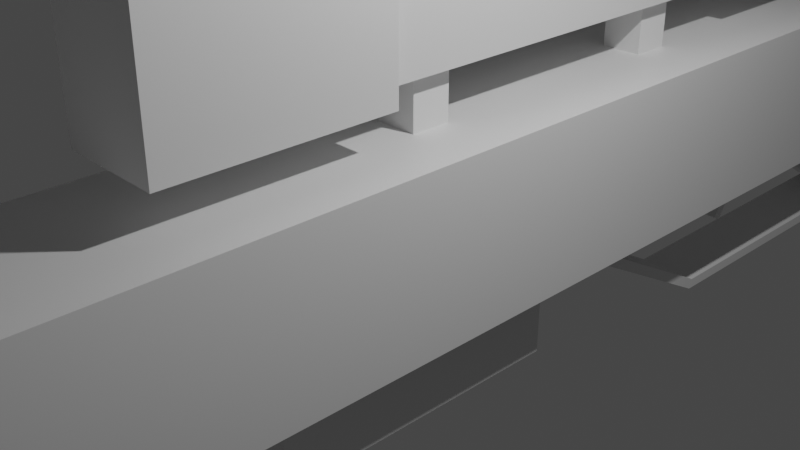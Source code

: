 # Source: sniper.blend  (saved by Blender 3.6.11; exported with 4.5.12 LTS)
import bpy
from mathutils import Matrix  # noqa: F401  (used for matrix-valued properties, if any)

bpy.ops.wm.read_factory_settings(use_empty=True)
scene = bpy.context.scene
scene.name = 'Scene'

# ---- collections
col_collection = bpy.data.collections.new('Collection'); scene.collection.children.link(col_collection)

# ---- materials (node trees are filled in below, after node groups)
mat_material = bpy.data.materials.new('Material')
mat_material.alpha_threshold = 0.0
mat_material.use_transparent_shadow = False
mat_material.roughness = 0.5
mat_material.line_color = (0.0, 0.0, 0.0, 1.0)

# ---- node groups
ng_auto_smooth = bpy.data.node_groups.new('Auto Smooth', 'GeometryNodeTree')
_s = ng_auto_smooth.interface.new_socket(name='Geometry', in_out='OUTPUT', socket_type='NodeSocketGeometry')
_s = ng_auto_smooth.interface.new_socket(name='Geometry', in_out='INPUT', socket_type='NodeSocketGeometry')
_s = ng_auto_smooth.interface.new_socket(name='Angle', in_out='INPUT', socket_type='NodeSocketFloat')
_s.subtype = 'ANGLE'
_s.min_value = 0.0
_s.max_value = 3.142
ng_auto_smooth.is_modifier = True
_N = ng_auto_smooth.nodes; _L = ng_auto_smooth.links
n0 = _N.new('NodeGroupOutput'); n0.name = 'Group Output'; n0.location = (480, -100)
n1 = _N.new('NodeGroupInput'); n1.name = 'Group Input'; n1.location = (-420, -300)
n2 = _N.new('NodeGroupInput'); n2.name = 'Group Input.001'; n2.location = (-60, -100)
n3 = _N.new('GeometryNodeSetShadeSmooth'); n3.name = 'Set Shade Smooth'; n3.location = (120, -100)
n3.domain = 'EDGE'
n4 = _N.new('GeometryNodeSetShadeSmooth'); n4.name = 'Set Shade Smooth.001'; n4.location = (300, -100)
n5 = _N.new('GeometryNodeInputMeshEdgeAngle'); n5.name = 'Edge Angle'; n5.location = (-420, -220)
n6 = _N.new('GeometryNodeInputEdgeSmooth'); n6.name = 'Is Edge Smooth'; n6.location = (-60, -160)
n7 = _N.new('GeometryNodeInputShadeSmooth'); n7.name = 'Is Face Smooth'; n7.location = (-240, -340)
n8 = _N.new('FunctionNodeBooleanMath'); n8.name = 'Boolean Math'; n8.location = (-60, -220)
n9 = _N.new('FunctionNodeCompare'); n9.name = 'Compare'; n9.location = (-240, -180)
n9.operation = 'LESS_EQUAL'
_L.new(n5.outputs[0], n9.inputs[0])
_L.new(n4.outputs[0], n0.inputs[0])
_L.new(n1.outputs[1], n9.inputs[1])
_L.new(n9.outputs[0], n8.inputs[0])
_L.new(n7.outputs[0], n8.inputs[1])
_L.new(n2.outputs[0], n3.inputs[0])
_L.new(n6.outputs[0], n3.inputs[1])
_L.new(n3.outputs[0], n4.inputs[0])
_L.new(n8.outputs[0], n3.inputs[2])
n0.is_active_output = True

# ---- material node trees
mat_material.use_nodes = True; mat_material.node_tree.nodes.clear()
_N = mat_material.node_tree.nodes; _L = mat_material.node_tree.links
n0 = _N.new('ShaderNodeOutputMaterial'); n0.name = 'Material Output'; n0.location = (300, 300)
n1 = _N.new('ShaderNodeBsdfPrincipled'); n1.name = 'Principled BSDF'; n1.location = (10, 300)
n1.distribution = 'GGX'
n1.subsurface_method = 'RANDOM_WALK_SKIN'
n1.inputs[3].default_value = 1.45
n1.inputs[27].default_value = (0.0, 0.0, 0.0, 1.0)
n1.inputs[28].default_value = 1.0
_L.new(n1.outputs[0], n0.inputs[0])
n0.is_active_output = True

# ---- world
world_world = bpy.data.worlds.new('World'); scene.world = world_world
world_world.use_nodes = True; world_world.node_tree.nodes.clear()
_N = world_world.node_tree.nodes; _L = world_world.node_tree.links
n0 = _N.new('ShaderNodeOutputWorld'); n0.name = 'World Output'; n0.location = (300, 300)
n1 = _N.new('ShaderNodeBackground'); n1.name = 'Background'; n1.location = (10, 300)
n1.inputs[0].default_value = (0.05088, 0.05088, 0.05088, 1.0)
_L.new(n1.outputs[0], n0.inputs[0])
n0.is_active_output = True
world_world.color = (0.05088, 0.05088, 0.05088)
world_world.use_sun_shadow = False
world_world.sun_shadow_jitter_overblur = 0.0

# ---- cameras
cam_camera = bpy.data.cameras.new('Camera')
cam_camera.clip_end = 100.0
cam_camera.ortho_scale = 7.314

# ---- lights
light_light = bpy.data.lights.new('Light', 'POINT')
light_light.transmission_factor = 0.0
light_light.energy = 1000.0
light_light.shadow_soft_size = 0.1
light_light.shadow_maximum_resolution = 0.006
light_light.use_absolute_resolution = True

# ---- meshes
me_cube = bpy.data.meshes.new('Cube')
me_cube.from_pydata([(1.0, 1.0, 1.0), (1.0, 1.0, -1.0), (1.0, -1.0, 1.0), (1.0, -1.0, -1.0), (-1.0, 1.0, 1.0), (-1.0, 1.0, -1.0), (-1.0, -1.0, 1.0), (-1.0, -1.0, -1.0)], [], [(0, 4, 6, 2), (3, 2, 6, 7), (7, 6, 4, 5), (5, 1, 3, 7), (1, 0, 2, 3), (5, 4, 0, 1)])
me_cube.polygons.foreach_set('use_smooth', [True] * 6)
_uv = me_cube.uv_layers.new(name='UVMap')
_uv.uv.foreach_set('vector', [0.625, 0.5, 0.875, 0.5, 0.875, 0.75, 0.625, 0.75, 0.375, 0.75, 0.625, 0.75, 0.625, 1.0, 0.375, 1.0, 0.375, 0.0, 0.625, 0.0, 0.625, 0.25, 0.375, 0.25, 0.125, 0.5, 0.375, 0.5, 0.375, 0.75, 0.125, 0.75, 0.375, 0.5, 0.625, 0.5, 0.625, 0.75, 0.375, 0.75, 0.375, 0.25, 0.625, 0.25, 0.625, 0.5, 0.375, 0.5])
me_cube.materials.append(mat_material)
me_cube.use_mirror_vertex_groups = False
me_cube.update()
me_cube_001 = bpy.data.meshes.new('Cube.001')
me_cube_001.from_pydata([(-0.9997, -0.9992, -1.042), (-0.9997, -0.9992, 1.042), (-0.9997, 0.9992, -1.042), (-0.9997, 0.9992, 1.042), (0.9997, -0.9992, -1.042), (0.9997, -0.9992, 1.042), (0.9997, 0.9992, -1.042), (0.9997, 0.9992, 1.042)], [], [(0, 1, 3, 2), (2, 3, 7, 6), (6, 7, 5, 4), (4, 5, 1, 0), (2, 6, 4, 0), (7, 3, 1, 5)])
_uv = me_cube_001.uv_layers.new(name='UVMap')
_uv.uv.foreach_set('vector', [0.375, 0.0, 0.625, 0.0, 0.625, 0.25, 0.375, 0.25, 0.375, 0.25, 0.625, 0.25, 0.625, 0.5, 0.375, 0.5, 0.375, 0.5, 0.625, 0.5, 0.625, 0.75, 0.375, 0.75, 0.375, 0.75, 0.625, 0.75, 0.625, 1.0, 0.375, 1.0, 0.125, 0.5, 0.375, 0.5, 0.375, 0.75, 0.125, 0.75, 0.625, 0.5, 0.875, 0.5, 0.875, 0.75, 0.625, 0.75])
me_cube_001.update()
me_cube_002 = bpy.data.meshes.new('Cube.002')
me_cube_002.from_pydata([(-0.4987, -0.4973, -0.5829), (-0.4987, -0.4973, 0.5829), (-0.4987, 0.4973, -0.5829), (-0.4987, 0.4973, 0.5829), (0.4987, -0.4973, -0.5829), (0.4987, -0.4973, 0.5829), (0.4987, 0.4973, -0.5829), (0.4987, 0.4973, 0.5829)], [], [(0, 1, 3, 2), (2, 3, 7, 6), (6, 7, 5, 4), (4, 5, 1, 0), (2, 6, 4, 0), (7, 3, 1, 5)])
_uv = me_cube_002.uv_layers.new(name='UVMap')
_uv.uv.foreach_set('vector', [0.375, 0.0, 0.625, 0.0, 0.625, 0.25, 0.375, 0.25, 0.375, 0.25, 0.625, 0.25, 0.625, 0.5, 0.375, 0.5, 0.375, 0.5, 0.625, 0.5, 0.625, 0.75, 0.375, 0.75, 0.375, 0.75, 0.625, 0.75, 0.625, 1.0, 0.375, 1.0, 0.125, 0.5, 0.375, 0.5, 0.375, 0.75, 0.125, 0.75, 0.625, 0.5, 0.875, 0.5, 0.875, 0.75, 0.625, 0.75])
me_cube_002.update()
me_cube_003 = bpy.data.meshes.new('Cube.003')
me_cube_003.from_pydata([(-0.2466, -0.2367, -0.7995), (-0.2466, -0.2367, 0.7995), (-0.2466, 0.2367, -0.7995), (-0.2466, 0.2367, 0.7995), (0.2466, -0.2367, -0.7995), (0.2466, -0.2367, 0.7995), (0.2466, 0.2367, -0.7995), (0.2466, 0.2367, 0.7995)], [], [(0, 1, 3, 2), (2, 3, 7, 6), (6, 7, 5, 4), (4, 5, 1, 0), (2, 6, 4, 0), (7, 3, 1, 5)])
_uv = me_cube_003.uv_layers.new(name='UVMap')
_uv.uv.foreach_set('vector', [0.375, 0.0, 0.625, 0.0, 0.625, 0.25, 0.375, 0.25, 0.375, 0.25, 0.625, 0.25, 0.625, 0.5, 0.375, 0.5, 0.375, 0.5, 0.625, 0.5, 0.625, 0.75, 0.375, 0.75, 0.375, 0.75, 0.625, 0.75, 0.625, 1.0, 0.375, 1.0, 0.125, 0.5, 0.375, 0.5, 0.375, 0.75, 0.125, 0.75, 0.625, 0.5, 0.875, 0.5, 0.875, 0.75, 0.625, 0.75])
me_cube_003.update()
me_cube_004 = bpy.data.meshes.new('Cube.004')
me_cube_004.from_pydata([(-0.2466, -0.2367, -0.7995), (-0.2466, -0.2367, 0.7995), (-0.2466, 0.2367, -0.7995), (-0.2466, 0.2367, 0.7995), (0.2466, -0.2367, -0.7995), (0.2466, -0.2367, 0.7995), (0.2466, 0.2367, -0.7995), (0.2466, 0.2367, 0.7995)], [], [(0, 1, 3, 2), (2, 3, 7, 6), (6, 7, 5, 4), (4, 5, 1, 0), (2, 6, 4, 0), (7, 3, 1, 5)])
_uv = me_cube_004.uv_layers.new(name='UVMap')
_uv.uv.foreach_set('vector', [0.375, 0.0, 0.625, 0.0, 0.625, 0.25, 0.375, 0.25, 0.375, 0.25, 0.625, 0.25, 0.625, 0.5, 0.375, 0.5, 0.375, 0.5, 0.625, 0.5, 0.625, 0.75, 0.375, 0.75, 0.375, 0.75, 0.625, 0.75, 0.625, 1.0, 0.375, 1.0, 0.125, 0.5, 0.375, 0.5, 0.375, 0.75, 0.125, 0.75, 0.625, 0.5, 0.875, 0.5, 0.875, 0.75, 0.625, 0.75])
me_cube_004.update()
me_cube_005 = bpy.data.meshes.new('Cube.005')
me_cube_005.from_pydata([(-0.7172, -6.484, -0.8316), (-0.7172, -6.484, 0.8316), (-0.7172, 6.484, -0.8316), (-0.7172, 6.484, 0.8316), (0.7172, -6.484, -0.8316), (0.7172, -6.484, 0.8316), (0.7172, 6.484, -0.8316), (0.7172, 6.484, 0.8316)], [], [(0, 1, 3, 2), (2, 3, 7, 6), (6, 7, 5, 4), (4, 5, 1, 0), (2, 6, 4, 0), (7, 3, 1, 5)])
_uv = me_cube_005.uv_layers.new(name='UVMap')
_uv.uv.foreach_set('vector', [0.375, 0.0, 0.625, 0.0, 0.625, 0.25, 0.375, 0.25, 0.375, 0.25, 0.625, 0.25, 0.625, 0.5, 0.375, 0.5, 0.375, 0.5, 0.625, 0.5, 0.625, 0.75, 0.375, 0.75, 0.375, 0.75, 0.625, 0.75, 0.625, 1.0, 0.375, 1.0, 0.125, 0.5, 0.375, 0.5, 0.375, 0.75, 0.125, 0.75, 0.625, 0.5, 0.875, 0.5, 0.875, 0.75, 0.625, 0.75])
me_cube_005.update()
me_cube_006 = bpy.data.meshes.new('Cube.006')
me_cube_006.from_pydata([(-0.435, -0.3553, -0.7016), (-0.435, -0.3553, 0.7016), (-0.435, 0.3553, -0.7016), (-0.435, 0.3553, 0.7016), (0.435, -0.3553, -0.7016), (0.435, -0.3553, 0.7016), (0.435, 0.3553, -0.7016), (0.435, 0.3553, 0.7016)], [], [(0, 1, 3, 2), (2, 3, 7, 6), (6, 7, 5, 4), (4, 5, 1, 0), (2, 6, 4, 0), (7, 3, 1, 5)])
_uv = me_cube_006.uv_layers.new(name='UVMap')
_uv.uv.foreach_set('vector', [0.375, 0.0, 0.625, 0.0, 0.625, 0.25, 0.375, 0.25, 0.375, 0.25, 0.625, 0.25, 0.625, 0.5, 0.375, 0.5, 0.375, 0.5, 0.625, 0.5, 0.625, 0.75, 0.375, 0.75, 0.375, 0.75, 0.625, 0.75, 0.625, 1.0, 0.375, 1.0, 0.125, 0.5, 0.375, 0.5, 0.375, 0.75, 0.125, 0.75, 0.625, 0.5, 0.875, 0.5, 0.875, 0.75, 0.625, 0.75])
me_cube_006.update()
me_cube_007 = bpy.data.meshes.new('Cube.007')
me_cube_007.from_pydata([(-0.5029, -0.4039, -1.278), (-0.5029, -0.4039, 1.278), (-0.5029, 0.4039, -1.278), (-0.5029, 0.4039, 1.278), (0.5029, -0.4039, -1.278), (0.5029, -0.4039, 1.278), (0.5029, 0.4039, -1.278), (0.5029, 0.4039, 1.278)], [], [(0, 1, 3, 2), (2, 3, 7, 6), (6, 7, 5, 4), (4, 5, 1, 0), (2, 6, 4, 0), (7, 3, 1, 5)])
_uv = me_cube_007.uv_layers.new(name='UVMap')
_uv.uv.foreach_set('vector', [0.375, 0.0, 0.625, 0.0, 0.625, 0.25, 0.375, 0.25, 0.375, 0.25, 0.625, 0.25, 0.625, 0.5, 0.375, 0.5, 0.375, 0.5, 0.625, 0.5, 0.625, 0.75, 0.375, 0.75, 0.375, 0.75, 0.625, 0.75, 0.625, 1.0, 0.375, 1.0, 0.125, 0.5, 0.375, 0.5, 0.375, 0.75, 0.125, 0.75, 0.625, 0.5, 0.875, 0.5, 0.875, 0.75, 0.625, 0.75])
me_cube_007.update()
me_cube_008 = bpy.data.meshes.new('Cube.008')
me_cube_008.from_pydata([(-0.9929, -0.9997, -2.234), (-0.9929, -0.9997, 2.234), (-0.9929, 0.9997, -2.234), (-0.9929, 0.9997, 2.234), (0.9929, -0.9997, 2.234), (0.9929, 0.9997, 2.234), (0.6653, 0.9997, -2.234), (0.6819, -0.9997, -2.234), (0.9929, 0.9997, -1.701), (0.9929, -0.9997, -1.711)], [], [(0, 1, 3, 2), (2, 3, 5, 8, 6), (2, 6, 7, 0), (5, 3, 1, 4), (7, 9, 4, 1, 0), (9, 8, 5, 4)])
_uv = me_cube_008.uv_layers.new(name='UVMap')
_uv.uv.foreach_set('vector', [0.375, 0.0, 0.625, 0.0, 0.625, 0.25, 0.375, 0.25, 0.375, 0.25, 0.625, 0.25, 0.625, 0.5, 0.4048, 0.5, 0.375, 0.4587, 0.125, 0.5, 0.3337, 0.5, 0.3358, 0.75, 0.125, 0.75, 0.625, 0.5, 0.875, 0.5, 0.875, 0.75, 0.625, 0.75, 0.375, 0.7892, 0.4043, 0.75, 0.625, 0.75, 0.625, 1.0, 0.375, 1.0, 0.4043, 0.75, 0.4048, 0.5, 0.625, 0.5, 0.625, 0.75])
me_cube_008.update()
me_cube_009 = bpy.data.meshes.new('Cube.009')
me_cube_009.from_pydata([(-0.5704, -0.6943, -0.2308), (-0.5704, -0.6943, 0.2308), (-0.5704, 0.6943, -0.2308), (-0.5704, 0.6943, 0.2308), (0.5704, -0.6943, -0.2308), (0.5704, -0.6943, 0.2308), (0.5704, 0.6943, -0.2308), (0.5704, 0.6943, 0.2308)], [], [(0, 1, 3, 2), (2, 3, 7, 6), (6, 7, 5, 4), (4, 5, 1, 0), (2, 6, 4, 0), (7, 3, 1, 5)])
_uv = me_cube_009.uv_layers.new(name='UVMap')
_uv.uv.foreach_set('vector', [0.375, 0.0, 0.625, 0.0, 0.625, 0.25, 0.375, 0.25, 0.375, 0.25, 0.625, 0.25, 0.625, 0.5, 0.375, 0.5, 0.375, 0.5, 0.625, 0.5, 0.625, 0.75, 0.375, 0.75, 0.375, 0.75, 0.625, 0.75, 0.625, 1.0, 0.375, 1.0, 0.125, 0.5, 0.375, 0.5, 0.375, 0.75, 0.125, 0.75, 0.625, 0.5, 0.875, 0.5, 0.875, 0.75, 0.625, 0.75])
me_cube_009.update()
me_cube_010 = bpy.data.meshes.new('Cube.010')
me_cube_010.from_pydata([(-0.6936, -0.7482, -0.9866), (-0.6936, -0.7482, 0.9866), (-0.6936, 0.7482, -0.9866), (-0.6936, 0.7482, 0.9866), (0.6936, -0.7482, -0.9866), (0.6936, -0.7482, 0.9866), (0.6936, 0.7482, -0.9866), (0.6936, 0.7482, 0.9866)], [], [(0, 1, 3, 2), (2, 3, 7, 6), (6, 7, 5, 4), (4, 5, 1, 0), (2, 6, 4, 0), (7, 3, 1, 5)])
_uv = me_cube_010.uv_layers.new(name='UVMap')
_uv.uv.foreach_set('vector', [0.375, 0.0, 0.625, 0.0, 0.625, 0.25, 0.375, 0.25, 0.375, 0.25, 0.625, 0.25, 0.625, 0.5, 0.375, 0.5, 0.375, 0.5, 0.625, 0.5, 0.625, 0.75, 0.375, 0.75, 0.375, 0.75, 0.625, 0.75, 0.625, 1.0, 0.375, 1.0, 0.125, 0.5, 0.375, 0.5, 0.375, 0.75, 0.125, 0.75, 0.625, 0.5, 0.875, 0.5, 0.875, 0.75, 0.625, 0.75])
me_cube_010.update()
me_cube_011 = bpy.data.meshes.new('Cube.011')
me_cube_011.from_pydata([(-0.6969, -0.6825, -0.8488), (-0.6969, -0.6825, 0.8488), (-0.6969, 0.6825, -0.8488), (-0.6969, 0.6825, 0.8488), (0.6969, -0.6825, -0.8488), (0.6969, -0.6825, 0.8488), (0.6969, 0.6825, -0.8488), (0.6969, 0.6825, 0.8488)], [], [(0, 1, 3, 2), (2, 3, 7, 6), (6, 7, 5, 4), (4, 5, 1, 0), (2, 6, 4, 0), (7, 3, 1, 5)])
_uv = me_cube_011.uv_layers.new(name='UVMap')
_uv.uv.foreach_set('vector', [0.375, 0.0, 0.625, 0.0, 0.625, 0.25, 0.375, 0.25, 0.375, 0.25, 0.625, 0.25, 0.625, 0.5, 0.375, 0.5, 0.375, 0.5, 0.625, 0.5, 0.625, 0.75, 0.375, 0.75, 0.375, 0.75, 0.625, 0.75, 0.625, 1.0, 0.375, 1.0, 0.125, 0.5, 0.375, 0.5, 0.375, 0.75, 0.125, 0.75, 0.625, 0.5, 0.875, 0.5, 0.875, 0.75, 0.625, 0.75])
me_cube_011.update()
me_cube_012 = bpy.data.meshes.new('Cube.012')
me_cube_012.from_pydata([(-0.6969, -0.6825, -0.8488), (-0.6969, -0.6825, 0.8488), (-0.6969, 0.6825, -0.8488), (-0.6969, 0.6825, 0.8488), (0.6969, -0.6825, -0.8488), (0.6969, -0.6825, 0.8488), (0.6969, 0.6825, -0.8488), (0.6969, 0.6825, 0.8488)], [], [(0, 1, 3, 2), (2, 3, 7, 6), (6, 7, 5, 4), (4, 5, 1, 0), (2, 6, 4, 0), (7, 3, 1, 5)])
_uv = me_cube_012.uv_layers.new(name='UVMap')
_uv.uv.foreach_set('vector', [0.375, 0.0, 0.625, 0.0, 0.625, 0.25, 0.375, 0.25, 0.375, 0.25, 0.625, 0.25, 0.625, 0.5, 0.375, 0.5, 0.375, 0.5, 0.625, 0.5, 0.625, 0.75, 0.375, 0.75, 0.375, 0.75, 0.625, 0.75, 0.625, 1.0, 0.375, 1.0, 0.125, 0.5, 0.375, 0.5, 0.375, 0.75, 0.125, 0.75, 0.625, 0.5, 0.875, 0.5, 0.875, 0.75, 0.625, 0.75])
me_cube_012.update()
me_cube_013 = bpy.data.meshes.new('Cube.013')
me_cube_013.from_pydata([(-0.6969, -0.6825, -0.8488), (-0.6969, -0.6825, 0.8488), (-0.6969, 0.6825, -0.8488), (-0.6969, 0.6825, 0.8488), (0.6969, -0.6825, -0.8488), (0.6969, -0.6825, 0.8488), (0.6969, 0.6825, -0.8488), (0.6969, 0.6825, 0.8488)], [], [(0, 1, 3, 2), (2, 3, 7, 6), (6, 7, 5, 4), (4, 5, 1, 0), (2, 6, 4, 0), (7, 3, 1, 5)])
_uv = me_cube_013.uv_layers.new(name='UVMap')
_uv.uv.foreach_set('vector', [0.375, 0.0, 0.625, 0.0, 0.625, 0.25, 0.375, 0.25, 0.375, 0.25, 0.625, 0.25, 0.625, 0.5, 0.375, 0.5, 0.375, 0.5, 0.625, 0.5, 0.625, 0.75, 0.375, 0.75, 0.375, 0.75, 0.625, 0.75, 0.625, 1.0, 0.375, 1.0, 0.125, 0.5, 0.375, 0.5, 0.375, 0.75, 0.125, 0.75, 0.625, 0.5, 0.875, 0.5, 0.875, 0.75, 0.625, 0.75])
me_cube_013.update()
me_cube_014 = bpy.data.meshes.new('Cube.014')
me_cube_014.from_pydata([(-0.5112, -1.84, -1.326), (-0.5112, -1.84, 1.326), (-0.5112, 1.84, -1.326), (-0.5112, 1.84, 1.326), (0.5112, -1.84, -1.326), (0.5112, -1.84, 1.326), (0.5112, 1.84, -1.326), (0.5112, 1.84, 1.326)], [], [(0, 1, 3, 2), (2, 3, 7, 6), (6, 7, 5, 4), (4, 5, 1, 0), (2, 6, 4, 0), (7, 3, 1, 5)])
_uv = me_cube_014.uv_layers.new(name='UVMap')
_uv.uv.foreach_set('vector', [0.375, 0.0, 0.625, 0.0, 0.625, 0.25, 0.375, 0.25, 0.375, 0.25, 0.625, 0.25, 0.625, 0.5, 0.375, 0.5, 0.375, 0.5, 0.625, 0.5, 0.625, 0.75, 0.375, 0.75, 0.375, 0.75, 0.625, 0.75, 0.625, 1.0, 0.375, 1.0, 0.125, 0.5, 0.375, 0.5, 0.375, 0.75, 0.125, 0.75, 0.625, 0.5, 0.875, 0.5, 0.875, 0.75, 0.625, 0.75])
me_cube_014.update()

# ---- objects
ob_cube = bpy.data.objects.new('Cube', me_cube)
ob_light = bpy.data.objects.new('Light', light_light)
ob_camera = bpy.data.objects.new('Camera', cam_camera)
ob_cube_001 = bpy.data.objects.new('Cube.001', me_cube_001)
ob_cube_002 = bpy.data.objects.new('Cube.002', me_cube_002)
ob_cube_003 = bpy.data.objects.new('Cube.003', me_cube_003)
ob_cube_004 = bpy.data.objects.new('Cube.004', me_cube_004)
ob_cube_005 = bpy.data.objects.new('Cube.005', me_cube_005)
ob_cube_006 = bpy.data.objects.new('Cube.006', me_cube_006)
ob_cube_007 = bpy.data.objects.new('Cube.007', me_cube_007)
ob_cube_008 = bpy.data.objects.new('Cube.008', me_cube_008)
ob_cube_009 = bpy.data.objects.new('Cube.009', me_cube_009)
ob_cube_010 = bpy.data.objects.new('Cube.010', me_cube_010)
ob_cube_011 = bpy.data.objects.new('Cube.011', me_cube_011)
ob_cube_012 = bpy.data.objects.new('Cube.012', me_cube_012)
ob_cube_013 = bpy.data.objects.new('Cube.013', me_cube_013)
ob_cube_014 = bpy.data.objects.new('Cube.014', me_cube_014)

# ---- transforms, parenting, visibility, modifiers, constraints
ob_cube.location = (0.0, 0.0, 0.0)
ob_cube.scale = (1.0, 7.75, 1.0)
ob_cube.lock_rotations_4d = False
ob_cube.empty_display_type = 'ARROWS'
ob_cube.lineart.crease_threshold = 0.0
_m = ob_cube.modifiers.new('Auto Smooth', 'NODES')
_m.node_group = ng_auto_smooth
_gi = [s.identifier for s in ng_auto_smooth.interface.items_tree if s.item_type == 'SOCKET' and s.in_out == 'INPUT']
_m[_gi[1]] = 0.5236  # Angle
ob_light.location = (4.076, 1.005, 5.904)
ob_light.rotation_euler = (0.6503, 0.05522, 1.866)
ob_light.lock_rotations_4d = False
ob_light.empty_display_type = 'ARROWS'
ob_light.color = (0.0, 0.0, 0.0, 0.0)
ob_light.lineart.crease_threshold = 0.0
ob_camera.location = (7.359, -6.926, 4.958)
ob_camera.rotation_euler = (1.109, 0.0, 0.8149)
ob_camera.lock_rotations_4d = False
ob_camera.empty_display_type = 'ARROWS'
ob_camera.color = (0.0, 0.0, 0.0, 0.0)
ob_camera.display_type = 'WIRE'
ob_camera.lineart.crease_threshold = 0.0
ob_cube_001.location = (-0.000754, -9.925, 0.0002533)
ob_cube_001.rotation_euler = (1.571, -1.571, 0.0)
ob_cube_001.scale = (0.5, 0.5, 8.09)
ob_cube_002.location = (-0.003111, -18.45, 0.001456)
ob_cube_002.rotation_euler = (1.571, -1.571, 0.0)
ob_cube_002.scale = (1.25, 1.25, 1.0)
ob_cube_003.location = (-0.0, 3.794, 1.412)
ob_cube_004.location = (0.0, 0.1899, 1.552)
ob_cube_005.location = (0.0, 1.945, 2.168)
ob_cube_005.scale = (0.61, 0.59, 0.65)
ob_cube_006.location = (0.0, 5.757, 2.16)
ob_cube_006.rotation_euler = (-1.571, -1.571, 0.0)
ob_cube_006.scale = (1.47, 1.47, 1.0)
ob_cube_007.location = (0.0, -1.84, 2.206)
ob_cube_007.rotation_euler = (1.571, -1.571, 0.0)
ob_cube_007.scale = (1.47, 1.47, 1.0)
ob_cube_008.location = (0.0003479, 8.668, -0.7359)
ob_cube_008.rotation_euler = (-3.142, -1.03, 1.571)
ob_cube_008.scale = (1.0, 0.7, 1.0)
ob_cube_009.location = (0.0, 13.27, -1.835)
ob_cube_009.rotation_euler = (-8.742e-08, -1.571, -1.571)
ob_cube_009.scale = (1.58, 1.02, 13.88)
ob_cube_010.location = (0.0, 15.73, -0.7511)
ob_cube_010.scale = (1.03, 1.0, 2.01)
ob_cube_011.location = (0.0, 7.529, -2.583)
ob_cube_011.rotation_euler = (-1.571, 3.142, -1.504e-07)
ob_cube_011.scale = (0.57, 0.1, 2.85)
ob_cube_012.location = (0.0, 3.024, -1.417)
ob_cube_012.rotation_euler = (-1.065, 3.142, -1.504e-07)
ob_cube_012.scale = (0.57, 0.1, 2.85)
ob_cube_013.location = (0.0, 6.358, -1.327)
ob_cube_013.rotation_euler = (0.5585, 3.142, -1.504e-07)
ob_cube_013.scale = (0.26, 0.1, 0.85)
ob_cube_014.location = (0.0, -0.1245, -0.7784)
ob_cube_014.rotation_euler = (-0.0, 3.142, -0.0)

# ---- collection membership
col_collection.objects.link(ob_cube)
col_collection.objects.link(ob_light)
col_collection.objects.link(ob_camera)
col_collection.objects.link(ob_cube_001)
col_collection.objects.link(ob_cube_002)
col_collection.objects.link(ob_cube_003)
col_collection.objects.link(ob_cube_004)
col_collection.objects.link(ob_cube_005)
col_collection.objects.link(ob_cube_006)
col_collection.objects.link(ob_cube_007)
col_collection.objects.link(ob_cube_008)
col_collection.objects.link(ob_cube_009)
col_collection.objects.link(ob_cube_010)
col_collection.objects.link(ob_cube_011)
col_collection.objects.link(ob_cube_012)
col_collection.objects.link(ob_cube_013)
col_collection.objects.link(ob_cube_014)

# ---- scene / render settings (as saved in the file)
scene.camera = ob_camera
scene.frame_start = 1; scene.frame_end = 250; scene.frame_set(1)
scene.render.engine = 'BLENDER_EEVEE_NEXT'
scene.cycles.sampling_pattern = 'TABULATED_SOBOL'
scene.view_settings.view_transform = 'Filmic'
bpy.context.view_layer.update()
